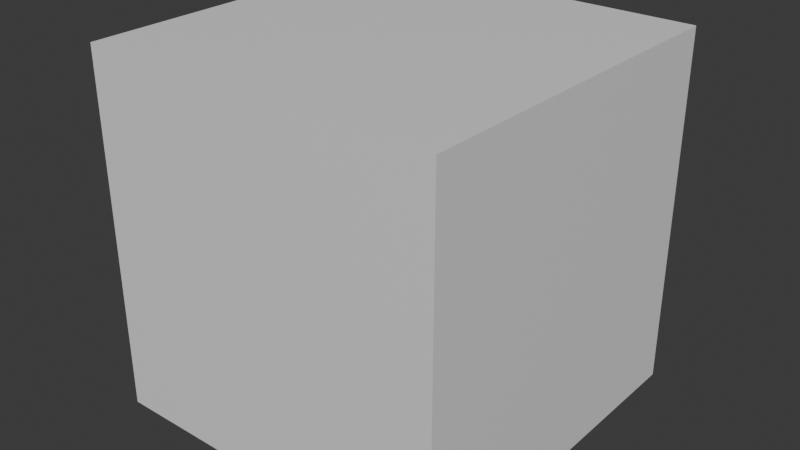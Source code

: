 # Source: the-cube.blend  (saved by Blender 4.2.66; exported with 4.5.12 LTS)
import bpy
from mathutils import Matrix  # noqa: F401  (used for matrix-valued properties, if any)

bpy.ops.wm.read_factory_settings(use_empty=True)
scene = bpy.context.scene
scene.name = 'Scene'

# ---- collections
col_collection = bpy.data.collections.new('Collection'); scene.collection.children.link(col_collection)

# ---- materials (node trees are filled in below, after node groups)
mat_material = bpy.data.materials.new('Material')
mat_material.alpha_threshold = 0.0
mat_material.roughness = 0.5
mat_material.line_color = (0.0, 0.0, 0.0, 1.0)

# ---- material node trees
mat_material.use_nodes = True; mat_material.node_tree.nodes.clear()
_N = mat_material.node_tree.nodes; _L = mat_material.node_tree.links
n0 = _N.new('ShaderNodeOutputMaterial'); n0.name = 'Material Output'; n0.location = (300, 300)
n1 = _N.new('ShaderNodeBsdfPrincipled'); n1.name = 'Principled BSDF'; n1.location = (10, 300)
n1.inputs[3].default_value = 1.45
_L.new(n1.outputs[0], n0.inputs[0])
n0.is_active_output = True

# ---- world
world_world = bpy.data.worlds.new('World'); scene.world = world_world
world_world.use_nodes = True; world_world.node_tree.nodes.clear()
_N = world_world.node_tree.nodes; _L = world_world.node_tree.links
n0 = _N.new('ShaderNodeOutputWorld'); n0.name = 'World Output'; n0.location = (300, 300)
n1 = _N.new('ShaderNodeBackground'); n1.name = 'Background'; n1.location = (10, 300)
n1.inputs[0].default_value = (0.05088, 0.05088, 0.05088, 1.0)
_L.new(n1.outputs[0], n0.inputs[0])
n0.is_active_output = True
world_world.color = (0.05088, 0.05088, 0.05088)
world_world.sun_shadow_jitter_overblur = 0.0

# ---- meshes
me_cube = bpy.data.meshes.new('Cube')
me_cube.from_pydata([(1.0, 1.0, 1.0), (1.0, 1.0, -1.0), (1.0, -1.0, 1.0), (1.0, -1.0, -1.0), (-1.0, 1.0, 1.0), (-1.0, 1.0, -1.0), (-1.0, -1.0, 1.0), (-1.0, -1.0, -1.0)], [], [(0, 4, 6, 2), (3, 2, 6, 7), (7, 6, 4, 5), (5, 1, 3, 7), (1, 0, 2, 3), (5, 4, 0, 1)])
_uv = me_cube.uv_layers.new(name='UVMap')
_uv.uv.foreach_set('vector', [0.625, 0.5, 0.875, 0.5, 0.875, 0.75, 0.625, 0.75, 0.375, 0.75, 0.625, 0.75, 0.625, 1.0, 0.375, 1.0, 0.375, 0.0, 0.625, 0.0, 0.625, 0.25, 0.375, 0.25, 0.125, 0.5, 0.375, 0.5, 0.375, 0.75, 0.125, 0.75, 0.375, 0.5, 0.625, 0.5, 0.625, 0.75, 0.375, 0.75, 0.375, 0.25, 0.625, 0.25, 0.625, 0.5, 0.375, 0.5])
me_cube.materials.append(mat_material)
me_cube.use_mirror_vertex_groups = False
me_cube.update()

# ---- objects
ob_cube = bpy.data.objects.new('Cube', me_cube)

# ---- transforms, parenting, visibility, modifiers, constraints
ob_cube.location = (0.0, 0.0, 50.63)
ob_cube.scale = (48.62, 48.62, 48.62)
ob_cube.lock_rotations_4d = False
ob_cube.empty_display_type = 'ARROWS'
ob_cube.lineart.crease_threshold = 0.0

# ---- collection membership
col_collection.objects.link(ob_cube)

# ---- scene / render settings (as saved in the file)
scene.frame_start = 1; scene.frame_end = 250; scene.frame_set(1)
scene.render.engine = 'BLENDER_EEVEE_NEXT'
bpy.context.view_layer.update()

# ---- added for rendering (the .blend has no active camera and no usable light): camera, sun
cam_auto = bpy.data.cameras.new('AutoCamera')
cam_auto.lens = 50.0
cam_auto.sensor_width = 36.0
cam_auto.clip_end = 2734.66
ob_auto_camera = bpy.data.objects.new('AutoCamera', cam_auto)
scene.collection.objects.link(ob_auto_camera)
ob_auto_camera.location = (155.822, -186.986, 175.289)
ob_auto_camera.rotation_euler = (1.09748, -7.21219e-08, 0.694738)
scene.camera = ob_auto_camera
light_auto_sun = bpy.data.lights.new('AutoSun', 'SUN')
light_auto_sun.energy = 3.0
light_auto_sun.angle = 0.0523599
ob_auto_sun = bpy.data.objects.new('AutoSun', light_auto_sun)
scene.collection.objects.link(ob_auto_sun)
ob_auto_sun.rotation_euler = (0.872665, 0.174533, 0.523599)
bpy.context.view_layer.update()
